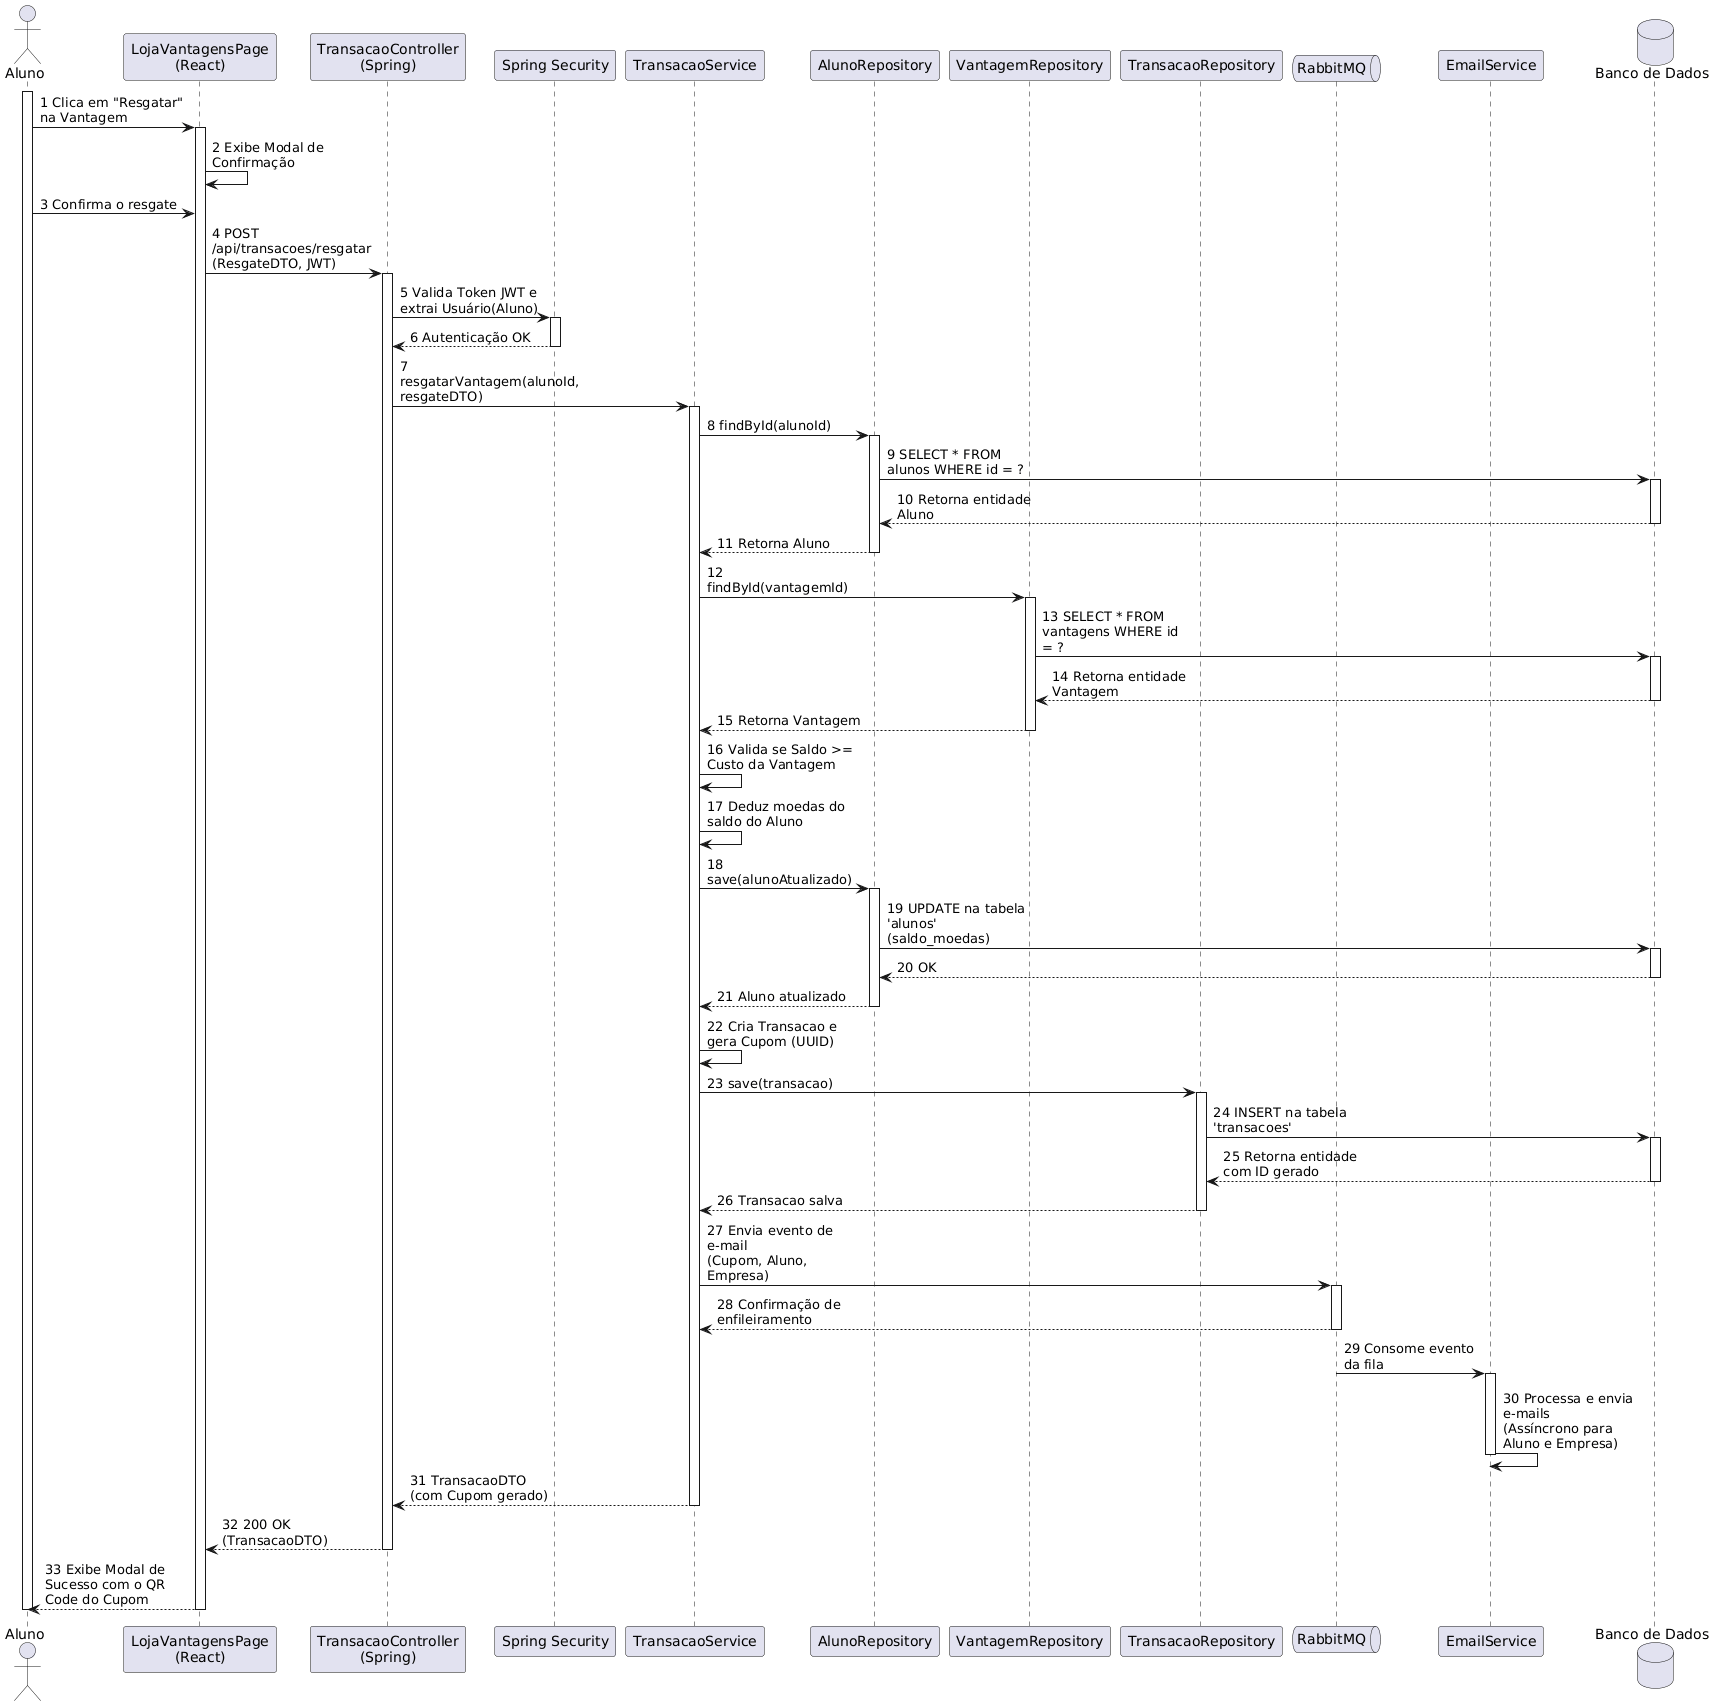

The diagram above was rendered by PlantUML. Its source (embedded in the PNG):
@startuml
skinparam maxMessageSize 150

actor "Aluno" as aluno
participant "LojaVantagensPage\n(React)" as page
participant "TransacaoController\n(Spring)" as controller
participant "Spring Security" as security
participant "TransacaoService" as service
participant "AlunoRepository" as alunoRepo
participant "VantagemRepository" as vantagemRepo
participant "TransacaoRepository" as transacaoRepo
queue "RabbitMQ" as rabbit
participant "EmailService" as emailService
database "Banco de Dados" as db

' Início da barra de tempo (activation)
activate aluno
aluno -> page : 1 Clica em "Resgatar"\nna Vantagem
activate page

page -> page : 2 Exibe Modal de\nConfirmação

aluno -> page : 3 Confirma o resgate

page -> controller : 4 POST\n/api/transacoes/resgatar\n(ResgateDTO, JWT)
activate controller

controller -> security : 5 Valida Token JWT e\nextrai Usuário(Aluno)
activate security
security --> controller : 6 Autenticação OK
deactivate security

controller -> service : 7 resgatarVantagem(alunoId,\nresgateDTO)
activate service

service -> alunoRepo : 8 findById(alunoId)
activate alunoRepo
alunoRepo -> db : 9 SELECT * FROM\nalunos WHERE id = ?
activate db
db --> alunoRepo : 10 Retorna entidade\nAluno
deactivate db
alunoRepo --> service : 11 Retorna Aluno
deactivate alunoRepo

service -> vantagemRepo : 12 findById(vantagemId)
activate vantagemRepo
vantagemRepo -> db : 13 SELECT * FROM\nvantagens WHERE id = ?
activate db
db --> vantagemRepo : 14 Retorna entidade\nVantagem
deactivate db
vantagemRepo --> service : 15 Retorna Vantagem
deactivate vantagemRepo

service -> service : 16 Valida se Saldo >=\nCusto da Vantagem
service -> service : 17 Deduz moedas do\nsaldo do Aluno

service -> alunoRepo : 18 save(alunoAtualizado)
activate alunoRepo
alunoRepo -> db : 19 UPDATE na tabela\n'alunos'\n(saldo_moedas)
activate db
db --> alunoRepo : 20 OK
deactivate db
alunoRepo --> service : 21 Aluno atualizado
deactivate alunoRepo

service -> service : 22 Cria Transacao e\ngera Cupom (UUID)

service -> transacaoRepo : 23 save(transacao)
activate transacaoRepo
transacaoRepo -> db : 24 INSERT na tabela\n'transacoes'
activate db
db --> transacaoRepo : 25 Retorna entidade\ncom ID gerado
deactivate db
transacaoRepo --> service : 26 Transacao salva
deactivate transacaoRepo

' Integração com a Fila do RabbitMQ
service -> rabbit : 27 Envia evento de e-mail\n(Cupom, Aluno, Empresa)
activate rabbit
rabbit --> service : 28 Confirmação de enfileiramento
deactivate rabbit

rabbit -> emailService : 29 Consome evento da fila
activate emailService
emailService -> emailService : 30 Processa e envia e-mails\n(Assíncrono para Aluno e Empresa)
deactivate emailService

service --> controller : 31 TransacaoDTO\n(com Cupom gerado)
deactivate service

controller --> page : 32 200 OK\n(TransacaoDTO)
deactivate controller

page --> aluno : 33 Exibe Modal de\nSucesso com o QR\nCode do Cupom

deactivate page
deactivate aluno
@enduml